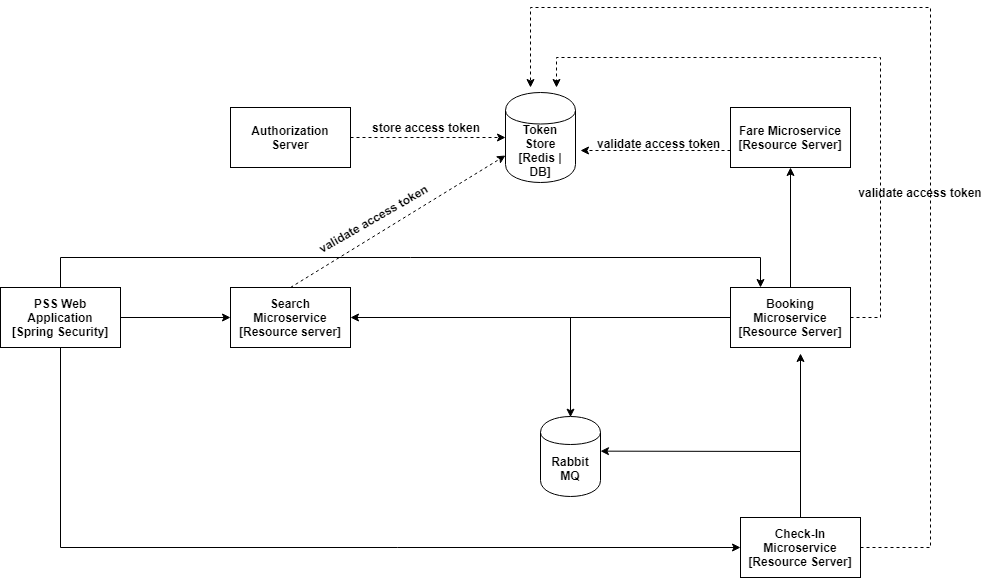

The diagram above was exported from draw.io. Its source (the exported page's mxGraphModel, read from the mxfile embedded in the PNG):
<mxGraphModel dx="1690" dy="1535" grid="1" gridSize="10" guides="1" tooltips="1" connect="1" arrows="1" fold="1" page="1" pageScale="1" pageWidth="850" pageHeight="1100" math="0" shadow="0">
  <root>
    <mxCell id="0" />
    <mxCell id="1" parent="0" />
    <mxCell id="HR6lgiNYDyJASTS0zeUH-8" style="edgeStyle=orthogonalEdgeStyle;rounded=0;orthogonalLoop=1;jettySize=auto;html=1;entryX=0;entryY=0.5;entryDx=0;entryDy=0;fontStyle=1" edge="1" parent="1" source="HR6lgiNYDyJASTS0zeUH-1" target="HR6lgiNYDyJASTS0zeUH-3">
      <mxGeometry relative="1" as="geometry" />
    </mxCell>
    <mxCell id="HR6lgiNYDyJASTS0zeUH-29" style="edgeStyle=orthogonalEdgeStyle;rounded=0;orthogonalLoop=1;jettySize=auto;html=1;startArrow=none;startFill=0;entryX=0.25;entryY=0;entryDx=0;entryDy=0;fontStyle=1" edge="1" parent="1" target="HR6lgiNYDyJASTS0zeUH-4">
      <mxGeometry relative="1" as="geometry">
        <mxPoint x="-140" y="31" as="sourcePoint" />
        <mxPoint x="560" y="20" as="targetPoint" />
        <Array as="points">
          <mxPoint x="-140" />
          <mxPoint x="560" />
        </Array>
      </mxGeometry>
    </mxCell>
    <mxCell id="HR6lgiNYDyJASTS0zeUH-30" style="edgeStyle=orthogonalEdgeStyle;rounded=0;orthogonalLoop=1;jettySize=auto;html=1;entryX=0;entryY=0.5;entryDx=0;entryDy=0;startArrow=none;startFill=0;fontStyle=1" edge="1" parent="1" source="HR6lgiNYDyJASTS0zeUH-1" target="HR6lgiNYDyJASTS0zeUH-6">
      <mxGeometry relative="1" as="geometry">
        <mxPoint x="340" y="290" as="targetPoint" />
        <Array as="points">
          <mxPoint x="-140" y="290" />
        </Array>
      </mxGeometry>
    </mxCell>
    <mxCell id="HR6lgiNYDyJASTS0zeUH-1" value="PSS Web Application&lt;br&gt;[Spring Security]&lt;br&gt;" style="rounded=0;whiteSpace=wrap;html=1;fontStyle=1" vertex="1" parent="1">
      <mxGeometry x="-200" y="30" width="120" height="60" as="geometry" />
    </mxCell>
    <mxCell id="HR6lgiNYDyJASTS0zeUH-52" style="edgeStyle=orthogonalEdgeStyle;rounded=0;orthogonalLoop=1;jettySize=auto;html=1;entryX=0;entryY=0.5;entryDx=0;entryDy=0;dashed=1;startArrow=none;startFill=0;fontStyle=1" edge="1" parent="1" source="HR6lgiNYDyJASTS0zeUH-2" target="HR6lgiNYDyJASTS0zeUH-35">
      <mxGeometry relative="1" as="geometry" />
    </mxCell>
    <mxCell id="HR6lgiNYDyJASTS0zeUH-2" value="Authorization Server" style="rounded=0;whiteSpace=wrap;html=1;fontStyle=1" vertex="1" parent="1">
      <mxGeometry x="30" y="-150" width="120" height="60" as="geometry" />
    </mxCell>
    <mxCell id="HR6lgiNYDyJASTS0zeUH-31" style="rounded=0;orthogonalLoop=1;jettySize=auto;html=1;entryX=0;entryY=0.7;entryDx=0;entryDy=0;startArrow=none;startFill=0;dashed=1;exitX=0.5;exitY=0;exitDx=0;exitDy=0;fontStyle=1" edge="1" parent="1" source="HR6lgiNYDyJASTS0zeUH-3" target="HR6lgiNYDyJASTS0zeUH-35">
      <mxGeometry relative="1" as="geometry" />
    </mxCell>
    <mxCell id="HR6lgiNYDyJASTS0zeUH-3" value="Search Microservice&lt;br&gt;[Resource server]&lt;br&gt;" style="rounded=0;whiteSpace=wrap;html=1;fontStyle=1" vertex="1" parent="1">
      <mxGeometry x="30" y="30" width="120" height="60" as="geometry" />
    </mxCell>
    <mxCell id="HR6lgiNYDyJASTS0zeUH-9" style="edgeStyle=orthogonalEdgeStyle;rounded=0;orthogonalLoop=1;jettySize=auto;html=1;entryX=1;entryY=0.5;entryDx=0;entryDy=0;fontStyle=1" edge="1" parent="1" source="HR6lgiNYDyJASTS0zeUH-4" target="HR6lgiNYDyJASTS0zeUH-3">
      <mxGeometry relative="1" as="geometry" />
    </mxCell>
    <mxCell id="HR6lgiNYDyJASTS0zeUH-11" style="edgeStyle=orthogonalEdgeStyle;rounded=0;orthogonalLoop=1;jettySize=auto;html=1;entryX=0.5;entryY=1;entryDx=0;entryDy=0;fontStyle=1" edge="1" parent="1" source="HR6lgiNYDyJASTS0zeUH-4" target="HR6lgiNYDyJASTS0zeUH-5">
      <mxGeometry relative="1" as="geometry" />
    </mxCell>
    <mxCell id="HR6lgiNYDyJASTS0zeUH-60" style="edgeStyle=orthogonalEdgeStyle;rounded=0;orthogonalLoop=1;jettySize=auto;html=1;dashed=1;startArrow=none;startFill=0;fontStyle=1" edge="1" parent="1" source="HR6lgiNYDyJASTS0zeUH-4">
      <mxGeometry relative="1" as="geometry">
        <mxPoint x="356" y="-170" as="targetPoint" />
        <Array as="points">
          <mxPoint x="680" y="60" />
          <mxPoint x="680" y="-200" />
          <mxPoint x="356" y="-200" />
        </Array>
      </mxGeometry>
    </mxCell>
    <mxCell id="HR6lgiNYDyJASTS0zeUH-4" value="Booking Microservice&lt;br&gt;[Resource Server]&lt;br&gt;" style="rounded=0;whiteSpace=wrap;html=1;fontStyle=1" vertex="1" parent="1">
      <mxGeometry x="530" y="30" width="120" height="60" as="geometry" />
    </mxCell>
    <mxCell id="HR6lgiNYDyJASTS0zeUH-58" style="edgeStyle=none;rounded=0;orthogonalLoop=1;jettySize=auto;html=1;dashed=1;startArrow=none;startFill=0;fontStyle=1" edge="1" parent="1">
      <mxGeometry relative="1" as="geometry">
        <mxPoint x="380" y="-107" as="targetPoint" />
        <mxPoint x="530" y="-107" as="sourcePoint" />
      </mxGeometry>
    </mxCell>
    <mxCell id="HR6lgiNYDyJASTS0zeUH-5" value="Fare Microservice&lt;br&gt;[Resource Server]&lt;br&gt;" style="rounded=0;whiteSpace=wrap;html=1;fontStyle=1" vertex="1" parent="1">
      <mxGeometry x="530" y="-150" width="120" height="60" as="geometry" />
    </mxCell>
    <mxCell id="HR6lgiNYDyJASTS0zeUH-10" style="edgeStyle=orthogonalEdgeStyle;rounded=0;orthogonalLoop=1;jettySize=auto;html=1;entryX=0.583;entryY=1.1;entryDx=0;entryDy=0;entryPerimeter=0;fontStyle=1" edge="1" parent="1" source="HR6lgiNYDyJASTS0zeUH-6" target="HR6lgiNYDyJASTS0zeUH-4">
      <mxGeometry relative="1" as="geometry" />
    </mxCell>
    <mxCell id="HR6lgiNYDyJASTS0zeUH-63" style="edgeStyle=orthogonalEdgeStyle;rounded=0;orthogonalLoop=1;jettySize=auto;html=1;dashed=1;startArrow=none;startFill=0;fontStyle=1" edge="1" parent="1" source="HR6lgiNYDyJASTS0zeUH-6">
      <mxGeometry relative="1" as="geometry">
        <mxPoint x="330" y="-170" as="targetPoint" />
        <Array as="points">
          <mxPoint x="730" y="290" />
          <mxPoint x="730" y="-250" />
          <mxPoint x="330" y="-250" />
        </Array>
      </mxGeometry>
    </mxCell>
    <mxCell id="HR6lgiNYDyJASTS0zeUH-6" value="Check-In Microservice&lt;br&gt;[Resource Server]&lt;br&gt;" style="rounded=0;whiteSpace=wrap;html=1;fontStyle=1" vertex="1" parent="1">
      <mxGeometry x="540" y="260" width="120" height="60" as="geometry" />
    </mxCell>
    <mxCell id="HR6lgiNYDyJASTS0zeUH-7" value="Rabbit MQ" style="shape=cylinder;whiteSpace=wrap;html=1;boundedLbl=1;backgroundOutline=1;fontStyle=1" vertex="1" parent="1">
      <mxGeometry x="340" y="159" width="60" height="80" as="geometry" />
    </mxCell>
    <mxCell id="HR6lgiNYDyJASTS0zeUH-12" value="" style="endArrow=classic;html=1;fontStyle=1" edge="1" parent="1">
      <mxGeometry width="50" height="50" relative="1" as="geometry">
        <mxPoint x="600" y="194" as="sourcePoint" />
        <mxPoint x="400" y="193.65714285714284" as="targetPoint" />
      </mxGeometry>
    </mxCell>
    <mxCell id="HR6lgiNYDyJASTS0zeUH-13" value="" style="endArrow=classic;html=1;fontStyle=1" edge="1" parent="1">
      <mxGeometry width="50" height="50" relative="1" as="geometry">
        <mxPoint x="370" y="60" as="sourcePoint" />
        <mxPoint x="370" y="159.65714285714284" as="targetPoint" />
      </mxGeometry>
    </mxCell>
    <mxCell id="HR6lgiNYDyJASTS0zeUH-35" value="Token Store&lt;br&gt;[Redis | DB]&lt;br&gt;" style="shape=cylinder;whiteSpace=wrap;html=1;boundedLbl=1;backgroundOutline=1;fontStyle=1" vertex="1" parent="1">
      <mxGeometry x="305" y="-165" width="70" height="90" as="geometry" />
    </mxCell>
    <mxCell id="HR6lgiNYDyJASTS0zeUH-54" value="store access token" style="text;html=1;strokeColor=none;fillColor=none;align=center;verticalAlign=middle;whiteSpace=wrap;rounded=0;fontStyle=1" vertex="1" parent="1">
      <mxGeometry x="160" y="-140" width="130" height="20" as="geometry" />
    </mxCell>
    <mxCell id="HR6lgiNYDyJASTS0zeUH-55" value="&lt;span&gt;validate access token&lt;/span&gt;" style="text;html=1;strokeColor=none;fillColor=none;align=center;verticalAlign=middle;whiteSpace=wrap;rounded=0;rotation=-30;fontStyle=1" vertex="1" parent="1">
      <mxGeometry x="108" y="-55" width="130" height="32" as="geometry" />
    </mxCell>
    <mxCell id="HR6lgiNYDyJASTS0zeUH-59" value="validate access token" style="text;html=1;resizable=0;points=[];autosize=1;align=left;verticalAlign=top;spacingTop=-4;fontStyle=1" vertex="1" parent="1">
      <mxGeometry x="395" y="-123" width="130" height="20" as="geometry" />
    </mxCell>
    <mxCell id="HR6lgiNYDyJASTS0zeUH-64" value="&lt;span&gt;validate access token&lt;/span&gt;" style="text;html=1;strokeColor=none;fillColor=none;align=center;verticalAlign=middle;whiteSpace=wrap;rounded=0;fontStyle=1" vertex="1" parent="1">
      <mxGeometry x="650" y="-75" width="140" height="20" as="geometry" />
    </mxCell>
  </root>
</mxGraphModel>